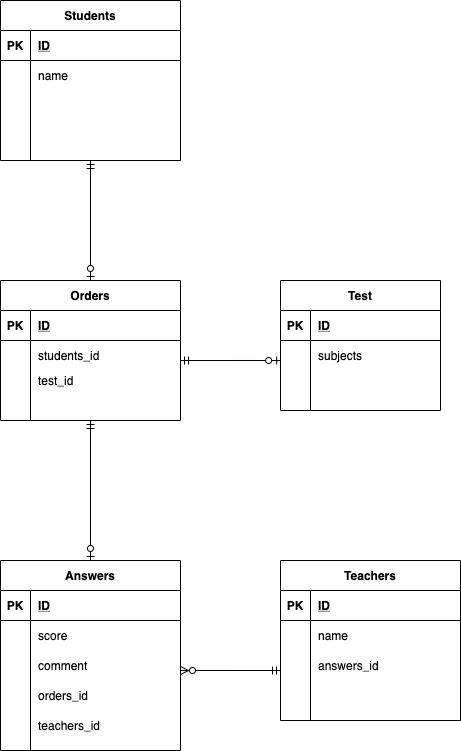

The diagram above was exported from draw.io. Its source (the exported page's mxGraphModel, read from the mxfile embedded in the PNG):
<mxGraphModel dx="767" dy="815" grid="1" gridSize="10" guides="1" tooltips="1" connect="1" arrows="1" fold="1" page="1" pageScale="1" pageWidth="827" pageHeight="1169" math="0" shadow="0">
  <root>
    <mxCell id="0" />
    <mxCell id="1" parent="0" />
    <mxCell id="2" value="Students" style="shape=table;startSize=30;container=1;collapsible=1;childLayout=tableLayout;fixedRows=1;rowLines=0;fontStyle=1;align=center;resizeLast=1;" parent="1" vertex="1">
      <mxGeometry x="200" y="160" width="180" height="160" as="geometry" />
    </mxCell>
    <mxCell id="3" value="" style="shape=partialRectangle;collapsible=0;dropTarget=0;pointerEvents=0;fillColor=none;top=0;left=0;bottom=1;right=0;points=[[0,0.5],[1,0.5]];portConstraint=eastwest;" parent="2" vertex="1">
      <mxGeometry y="30" width="180" height="30" as="geometry" />
    </mxCell>
    <mxCell id="4" value="PK" style="shape=partialRectangle;connectable=0;fillColor=none;top=0;left=0;bottom=0;right=0;fontStyle=1;overflow=hidden;" parent="3" vertex="1">
      <mxGeometry width="30" height="30" as="geometry" />
    </mxCell>
    <mxCell id="5" value="ID" style="shape=partialRectangle;connectable=0;fillColor=none;top=0;left=0;bottom=0;right=0;align=left;spacingLeft=6;fontStyle=5;overflow=hidden;" parent="3" vertex="1">
      <mxGeometry x="30" width="150" height="30" as="geometry" />
    </mxCell>
    <mxCell id="6" value="" style="shape=partialRectangle;collapsible=0;dropTarget=0;pointerEvents=0;fillColor=none;top=0;left=0;bottom=0;right=0;points=[[0,0.5],[1,0.5]];portConstraint=eastwest;" parent="2" vertex="1">
      <mxGeometry y="60" width="180" height="30" as="geometry" />
    </mxCell>
    <mxCell id="7" value="" style="shape=partialRectangle;connectable=0;fillColor=none;top=0;left=0;bottom=0;right=0;editable=1;overflow=hidden;" parent="6" vertex="1">
      <mxGeometry width="30" height="30" as="geometry" />
    </mxCell>
    <mxCell id="8" value="name" style="shape=partialRectangle;connectable=0;fillColor=none;top=0;left=0;bottom=0;right=0;align=left;spacingLeft=6;overflow=hidden;" parent="6" vertex="1">
      <mxGeometry x="30" width="150" height="30" as="geometry" />
    </mxCell>
    <mxCell id="9" value="" style="shape=partialRectangle;collapsible=0;dropTarget=0;pointerEvents=0;fillColor=none;top=0;left=0;bottom=0;right=0;points=[[0,0.5],[1,0.5]];portConstraint=eastwest;" parent="2" vertex="1">
      <mxGeometry y="90" width="180" height="30" as="geometry" />
    </mxCell>
    <mxCell id="10" value="" style="shape=partialRectangle;connectable=0;fillColor=none;top=0;left=0;bottom=0;right=0;editable=1;overflow=hidden;" parent="9" vertex="1">
      <mxGeometry width="30" height="30" as="geometry" />
    </mxCell>
    <mxCell id="11" value="" style="shape=partialRectangle;connectable=0;fillColor=none;top=0;left=0;bottom=0;right=0;align=left;spacingLeft=6;overflow=hidden;" parent="9" vertex="1">
      <mxGeometry x="30" width="150" height="30" as="geometry" />
    </mxCell>
    <mxCell id="12" value="" style="shape=partialRectangle;collapsible=0;dropTarget=0;pointerEvents=0;fillColor=none;top=0;left=0;bottom=0;right=0;points=[[0,0.5],[1,0.5]];portConstraint=eastwest;" parent="2" vertex="1">
      <mxGeometry y="120" width="180" height="30" as="geometry" />
    </mxCell>
    <mxCell id="13" value="" style="shape=partialRectangle;connectable=0;fillColor=none;top=0;left=0;bottom=0;right=0;editable=1;overflow=hidden;" parent="12" vertex="1">
      <mxGeometry width="30" height="30" as="geometry" />
    </mxCell>
    <mxCell id="14" value="" style="shape=partialRectangle;connectable=0;fillColor=none;top=0;left=0;bottom=0;right=0;align=left;spacingLeft=6;overflow=hidden;" parent="12" vertex="1">
      <mxGeometry x="30" width="150" height="30" as="geometry" />
    </mxCell>
    <mxCell id="15" value="Teachers" style="shape=table;startSize=30;container=1;collapsible=1;childLayout=tableLayout;fixedRows=1;rowLines=0;fontStyle=1;align=center;resizeLast=1;" parent="1" vertex="1">
      <mxGeometry x="480" y="720" width="180" height="160" as="geometry" />
    </mxCell>
    <mxCell id="16" value="" style="shape=partialRectangle;collapsible=0;dropTarget=0;pointerEvents=0;fillColor=none;top=0;left=0;bottom=1;right=0;points=[[0,0.5],[1,0.5]];portConstraint=eastwest;" parent="15" vertex="1">
      <mxGeometry y="30" width="180" height="30" as="geometry" />
    </mxCell>
    <mxCell id="17" value="PK" style="shape=partialRectangle;connectable=0;fillColor=none;top=0;left=0;bottom=0;right=0;fontStyle=1;overflow=hidden;" parent="16" vertex="1">
      <mxGeometry width="30" height="30" as="geometry" />
    </mxCell>
    <mxCell id="18" value="ID" style="shape=partialRectangle;connectable=0;fillColor=none;top=0;left=0;bottom=0;right=0;align=left;spacingLeft=6;fontStyle=5;overflow=hidden;" parent="16" vertex="1">
      <mxGeometry x="30" width="150" height="30" as="geometry" />
    </mxCell>
    <mxCell id="19" value="" style="shape=partialRectangle;collapsible=0;dropTarget=0;pointerEvents=0;fillColor=none;top=0;left=0;bottom=0;right=0;points=[[0,0.5],[1,0.5]];portConstraint=eastwest;" parent="15" vertex="1">
      <mxGeometry y="60" width="180" height="30" as="geometry" />
    </mxCell>
    <mxCell id="20" value="" style="shape=partialRectangle;connectable=0;fillColor=none;top=0;left=0;bottom=0;right=0;editable=1;overflow=hidden;" parent="19" vertex="1">
      <mxGeometry width="30" height="30" as="geometry" />
    </mxCell>
    <mxCell id="21" value="name" style="shape=partialRectangle;connectable=0;fillColor=none;top=0;left=0;bottom=0;right=0;align=left;spacingLeft=6;overflow=hidden;" parent="19" vertex="1">
      <mxGeometry x="30" width="150" height="30" as="geometry" />
    </mxCell>
    <mxCell id="22" value="" style="shape=partialRectangle;collapsible=0;dropTarget=0;pointerEvents=0;fillColor=none;top=0;left=0;bottom=0;right=0;points=[[0,0.5],[1,0.5]];portConstraint=eastwest;" parent="15" vertex="1">
      <mxGeometry y="90" width="180" height="30" as="geometry" />
    </mxCell>
    <mxCell id="23" value="" style="shape=partialRectangle;connectable=0;fillColor=none;top=0;left=0;bottom=0;right=0;editable=1;overflow=hidden;" parent="22" vertex="1">
      <mxGeometry width="30" height="30" as="geometry" />
    </mxCell>
    <mxCell id="24" value="answers_id" style="shape=partialRectangle;connectable=0;fillColor=none;top=0;left=0;bottom=0;right=0;align=left;spacingLeft=6;overflow=hidden;" parent="22" vertex="1">
      <mxGeometry x="30" width="150" height="30" as="geometry" />
    </mxCell>
    <mxCell id="25" value="" style="shape=partialRectangle;collapsible=0;dropTarget=0;pointerEvents=0;fillColor=none;top=0;left=0;bottom=0;right=0;points=[[0,0.5],[1,0.5]];portConstraint=eastwest;" parent="15" vertex="1">
      <mxGeometry y="120" width="180" height="30" as="geometry" />
    </mxCell>
    <mxCell id="26" value="" style="shape=partialRectangle;connectable=0;fillColor=none;top=0;left=0;bottom=0;right=0;editable=1;overflow=hidden;" parent="25" vertex="1">
      <mxGeometry width="30" height="30" as="geometry" />
    </mxCell>
    <mxCell id="27" value="" style="shape=partialRectangle;connectable=0;fillColor=none;top=0;left=0;bottom=0;right=0;align=left;spacingLeft=6;overflow=hidden;" parent="25" vertex="1">
      <mxGeometry x="30" width="150" height="30" as="geometry" />
    </mxCell>
    <mxCell id="28" value="Orders" style="shape=table;startSize=30;container=1;collapsible=1;childLayout=tableLayout;fixedRows=1;rowLines=0;fontStyle=1;align=center;resizeLast=1;" parent="1" vertex="1">
      <mxGeometry x="200" y="440" width="180" height="140" as="geometry" />
    </mxCell>
    <mxCell id="29" value="" style="shape=partialRectangle;collapsible=0;dropTarget=0;pointerEvents=0;fillColor=none;top=0;left=0;bottom=1;right=0;points=[[0,0.5],[1,0.5]];portConstraint=eastwest;" parent="28" vertex="1">
      <mxGeometry y="30" width="180" height="30" as="geometry" />
    </mxCell>
    <mxCell id="30" value="PK" style="shape=partialRectangle;connectable=0;fillColor=none;top=0;left=0;bottom=0;right=0;fontStyle=1;overflow=hidden;" parent="29" vertex="1">
      <mxGeometry width="30" height="30" as="geometry" />
    </mxCell>
    <mxCell id="31" value="ID" style="shape=partialRectangle;connectable=0;fillColor=none;top=0;left=0;bottom=0;right=0;align=left;spacingLeft=6;fontStyle=5;overflow=hidden;" parent="29" vertex="1">
      <mxGeometry x="30" width="150" height="30" as="geometry" />
    </mxCell>
    <mxCell id="32" value="" style="shape=partialRectangle;collapsible=0;dropTarget=0;pointerEvents=0;fillColor=none;top=0;left=0;bottom=0;right=0;points=[[0,0.5],[1,0.5]];portConstraint=eastwest;" parent="28" vertex="1">
      <mxGeometry y="60" width="180" height="30" as="geometry" />
    </mxCell>
    <mxCell id="33" value="" style="shape=partialRectangle;connectable=0;fillColor=none;top=0;left=0;bottom=0;right=0;editable=1;overflow=hidden;" parent="32" vertex="1">
      <mxGeometry width="30" height="30" as="geometry" />
    </mxCell>
    <mxCell id="34" value="students_id" style="shape=partialRectangle;connectable=0;fillColor=none;top=0;left=0;bottom=0;right=0;align=left;spacingLeft=6;overflow=hidden;" parent="32" vertex="1">
      <mxGeometry x="30" width="150" height="30" as="geometry" />
    </mxCell>
    <mxCell id="35" value="" style="shape=partialRectangle;collapsible=0;dropTarget=0;pointerEvents=0;fillColor=none;top=0;left=0;bottom=0;right=0;points=[[0,0.5],[1,0.5]];portConstraint=eastwest;" parent="28" vertex="1">
      <mxGeometry y="90" width="180" height="20" as="geometry" />
    </mxCell>
    <mxCell id="36" value="" style="shape=partialRectangle;connectable=0;fillColor=none;top=0;left=0;bottom=0;right=0;editable=1;overflow=hidden;" parent="35" vertex="1">
      <mxGeometry width="30" height="20" as="geometry" />
    </mxCell>
    <mxCell id="37" value="test_id" style="shape=partialRectangle;connectable=0;fillColor=none;top=0;left=0;bottom=0;right=0;align=left;spacingLeft=6;overflow=hidden;" parent="35" vertex="1">
      <mxGeometry x="30" width="150" height="20" as="geometry" />
    </mxCell>
    <mxCell id="38" value="" style="shape=partialRectangle;collapsible=0;dropTarget=0;pointerEvents=0;fillColor=none;top=0;left=0;bottom=0;right=0;points=[[0,0.5],[1,0.5]];portConstraint=eastwest;" parent="28" vertex="1">
      <mxGeometry y="110" width="180" height="20" as="geometry" />
    </mxCell>
    <mxCell id="39" value="" style="shape=partialRectangle;connectable=0;fillColor=none;top=0;left=0;bottom=0;right=0;editable=1;overflow=hidden;" parent="38" vertex="1">
      <mxGeometry width="30" height="20" as="geometry" />
    </mxCell>
    <mxCell id="40" value="" style="shape=partialRectangle;connectable=0;fillColor=none;top=0;left=0;bottom=0;right=0;align=left;spacingLeft=6;overflow=hidden;" parent="38" vertex="1">
      <mxGeometry x="30" width="150" height="20" as="geometry" />
    </mxCell>
    <mxCell id="41" value="Answers" style="shape=table;startSize=30;container=1;collapsible=1;childLayout=tableLayout;fixedRows=1;rowLines=0;fontStyle=1;align=center;resizeLast=1;" parent="1" vertex="1">
      <mxGeometry x="200" y="720" width="180" height="190" as="geometry" />
    </mxCell>
    <mxCell id="42" value="" style="shape=partialRectangle;collapsible=0;dropTarget=0;pointerEvents=0;fillColor=none;top=0;left=0;bottom=1;right=0;points=[[0,0.5],[1,0.5]];portConstraint=eastwest;" parent="41" vertex="1">
      <mxGeometry y="30" width="180" height="30" as="geometry" />
    </mxCell>
    <mxCell id="43" value="PK" style="shape=partialRectangle;connectable=0;fillColor=none;top=0;left=0;bottom=0;right=0;fontStyle=1;overflow=hidden;" parent="42" vertex="1">
      <mxGeometry width="30" height="30" as="geometry" />
    </mxCell>
    <mxCell id="44" value="ID" style="shape=partialRectangle;connectable=0;fillColor=none;top=0;left=0;bottom=0;right=0;align=left;spacingLeft=6;fontStyle=5;overflow=hidden;" parent="42" vertex="1">
      <mxGeometry x="30" width="150" height="30" as="geometry" />
    </mxCell>
    <mxCell id="45" value="" style="shape=partialRectangle;collapsible=0;dropTarget=0;pointerEvents=0;fillColor=none;top=0;left=0;bottom=0;right=0;points=[[0,0.5],[1,0.5]];portConstraint=eastwest;" parent="41" vertex="1">
      <mxGeometry y="60" width="180" height="30" as="geometry" />
    </mxCell>
    <mxCell id="46" value="" style="shape=partialRectangle;connectable=0;fillColor=none;top=0;left=0;bottom=0;right=0;editable=1;overflow=hidden;" parent="45" vertex="1">
      <mxGeometry width="30" height="30" as="geometry" />
    </mxCell>
    <mxCell id="47" value="score" style="shape=partialRectangle;connectable=0;fillColor=none;top=0;left=0;bottom=0;right=0;align=left;spacingLeft=6;overflow=hidden;" parent="45" vertex="1">
      <mxGeometry x="30" width="150" height="30" as="geometry" />
    </mxCell>
    <mxCell id="48" value="" style="shape=partialRectangle;collapsible=0;dropTarget=0;pointerEvents=0;fillColor=none;top=0;left=0;bottom=0;right=0;points=[[0,0.5],[1,0.5]];portConstraint=eastwest;" parent="41" vertex="1">
      <mxGeometry y="90" width="180" height="30" as="geometry" />
    </mxCell>
    <mxCell id="49" value="" style="shape=partialRectangle;connectable=0;fillColor=none;top=0;left=0;bottom=0;right=0;editable=1;overflow=hidden;" parent="48" vertex="1">
      <mxGeometry width="30" height="30" as="geometry" />
    </mxCell>
    <mxCell id="50" value="comment" style="shape=partialRectangle;connectable=0;fillColor=none;top=0;left=0;bottom=0;right=0;align=left;spacingLeft=6;overflow=hidden;" parent="48" vertex="1">
      <mxGeometry x="30" width="150" height="30" as="geometry" />
    </mxCell>
    <mxCell id="51" value="" style="shape=partialRectangle;collapsible=0;dropTarget=0;pointerEvents=0;fillColor=none;top=0;left=0;bottom=0;right=0;points=[[0,0.5],[1,0.5]];portConstraint=eastwest;" parent="41" vertex="1">
      <mxGeometry y="120" width="180" height="30" as="geometry" />
    </mxCell>
    <mxCell id="52" value="" style="shape=partialRectangle;connectable=0;fillColor=none;top=0;left=0;bottom=0;right=0;editable=1;overflow=hidden;" parent="51" vertex="1">
      <mxGeometry width="30" height="30" as="geometry" />
    </mxCell>
    <mxCell id="53" value="orders_id" style="shape=partialRectangle;connectable=0;fillColor=none;top=0;left=0;bottom=0;right=0;align=left;spacingLeft=6;overflow=hidden;" parent="51" vertex="1">
      <mxGeometry x="30" width="150" height="30" as="geometry" />
    </mxCell>
    <mxCell id="86" value="" style="shape=partialRectangle;collapsible=0;dropTarget=0;pointerEvents=0;fillColor=none;top=0;left=0;bottom=0;right=0;points=[[0,0.5],[1,0.5]];portConstraint=eastwest;" parent="41" vertex="1">
      <mxGeometry y="150" width="180" height="30" as="geometry" />
    </mxCell>
    <mxCell id="87" value="" style="shape=partialRectangle;connectable=0;fillColor=none;top=0;left=0;bottom=0;right=0;editable=1;overflow=hidden;" parent="86" vertex="1">
      <mxGeometry width="30" height="30" as="geometry" />
    </mxCell>
    <mxCell id="88" value="teachers_id" style="shape=partialRectangle;connectable=0;fillColor=none;top=0;left=0;bottom=0;right=0;align=left;spacingLeft=6;overflow=hidden;" parent="86" vertex="1">
      <mxGeometry x="30" width="150" height="30" as="geometry" />
    </mxCell>
    <mxCell id="109" value="" style="fontSize=12;html=1;endArrow=ERzeroToMany;startArrow=ERmandOne;exitX=0;exitY=0.667;exitDx=0;exitDy=0;exitPerimeter=0;" parent="1" source="22" edge="1">
      <mxGeometry width="100" height="100" relative="1" as="geometry">
        <mxPoint x="350" y="980" as="sourcePoint" />
        <mxPoint x="380" y="830" as="targetPoint" />
      </mxGeometry>
    </mxCell>
    <mxCell id="114" value="" style="fontSize=12;html=1;endArrow=ERzeroToOne;startArrow=ERmandOne;entryX=0.5;entryY=0;entryDx=0;entryDy=0;exitX=0.5;exitY=1;exitDx=0;exitDy=0;" parent="1" source="2" target="28" edge="1">
      <mxGeometry width="100" height="100" relative="1" as="geometry">
        <mxPoint x="280" y="320" as="sourcePoint" />
        <mxPoint x="450" y="310" as="targetPoint" />
      </mxGeometry>
    </mxCell>
    <mxCell id="115" value="Test" style="shape=table;startSize=30;container=1;collapsible=1;childLayout=tableLayout;fixedRows=1;rowLines=0;fontStyle=1;align=center;resizeLast=1;" parent="1" vertex="1">
      <mxGeometry x="480" y="440" width="160" height="130" as="geometry" />
    </mxCell>
    <mxCell id="116" value="" style="shape=partialRectangle;collapsible=0;dropTarget=0;pointerEvents=0;fillColor=none;top=0;left=0;bottom=1;right=0;points=[[0,0.5],[1,0.5]];portConstraint=eastwest;" parent="115" vertex="1">
      <mxGeometry y="30" width="160" height="30" as="geometry" />
    </mxCell>
    <mxCell id="117" value="PK" style="shape=partialRectangle;connectable=0;fillColor=none;top=0;left=0;bottom=0;right=0;fontStyle=1;overflow=hidden;" parent="116" vertex="1">
      <mxGeometry width="30" height="30" as="geometry" />
    </mxCell>
    <mxCell id="118" value="ID" style="shape=partialRectangle;connectable=0;fillColor=none;top=0;left=0;bottom=0;right=0;align=left;spacingLeft=6;fontStyle=5;overflow=hidden;" parent="116" vertex="1">
      <mxGeometry x="30" width="130" height="30" as="geometry" />
    </mxCell>
    <mxCell id="122" value="" style="shape=partialRectangle;collapsible=0;dropTarget=0;pointerEvents=0;fillColor=none;top=0;left=0;bottom=0;right=0;points=[[0,0.5],[1,0.5]];portConstraint=eastwest;" parent="115" vertex="1">
      <mxGeometry y="60" width="160" height="30" as="geometry" />
    </mxCell>
    <mxCell id="123" value="" style="shape=partialRectangle;connectable=0;fillColor=none;top=0;left=0;bottom=0;right=0;editable=1;overflow=hidden;" parent="122" vertex="1">
      <mxGeometry width="30" height="30" as="geometry" />
    </mxCell>
    <mxCell id="124" value="subjects" style="shape=partialRectangle;connectable=0;fillColor=none;top=0;left=0;bottom=0;right=0;align=left;spacingLeft=6;overflow=hidden;" parent="122" vertex="1">
      <mxGeometry x="30" width="130" height="30" as="geometry" />
    </mxCell>
    <mxCell id="125" value="" style="shape=partialRectangle;collapsible=0;dropTarget=0;pointerEvents=0;fillColor=none;top=0;left=0;bottom=0;right=0;points=[[0,0.5],[1,0.5]];portConstraint=eastwest;" parent="115" vertex="1">
      <mxGeometry y="90" width="160" height="30" as="geometry" />
    </mxCell>
    <mxCell id="126" value="" style="shape=partialRectangle;connectable=0;fillColor=none;top=0;left=0;bottom=0;right=0;editable=1;overflow=hidden;" parent="125" vertex="1">
      <mxGeometry width="30" height="30" as="geometry" />
    </mxCell>
    <mxCell id="127" value="" style="shape=partialRectangle;connectable=0;fillColor=none;top=0;left=0;bottom=0;right=0;align=left;spacingLeft=6;overflow=hidden;" parent="125" vertex="1">
      <mxGeometry x="30" width="130" height="30" as="geometry" />
    </mxCell>
    <mxCell id="131" value="" style="fontSize=12;html=1;endArrow=ERzeroToOne;startArrow=ERmandOne;exitX=0.5;exitY=1;exitDx=0;exitDy=0;entryX=0.5;entryY=0;entryDx=0;entryDy=0;" parent="1" source="28" target="41" edge="1">
      <mxGeometry width="100" height="100" relative="1" as="geometry">
        <mxPoint x="250" y="740" as="sourcePoint" />
        <mxPoint x="350" y="640" as="targetPoint" />
      </mxGeometry>
    </mxCell>
    <mxCell id="132" value="" style="fontSize=12;html=1;endArrow=ERzeroToOne;startArrow=ERmandOne;entryX=0.001;entryY=0.666;entryDx=0;entryDy=0;entryPerimeter=0;" edge="1" parent="1" target="122">
      <mxGeometry width="100" height="100" relative="1" as="geometry">
        <mxPoint x="380" y="520" as="sourcePoint" />
        <mxPoint x="480" y="519" as="targetPoint" />
      </mxGeometry>
    </mxCell>
  </root>
</mxGraphModel>